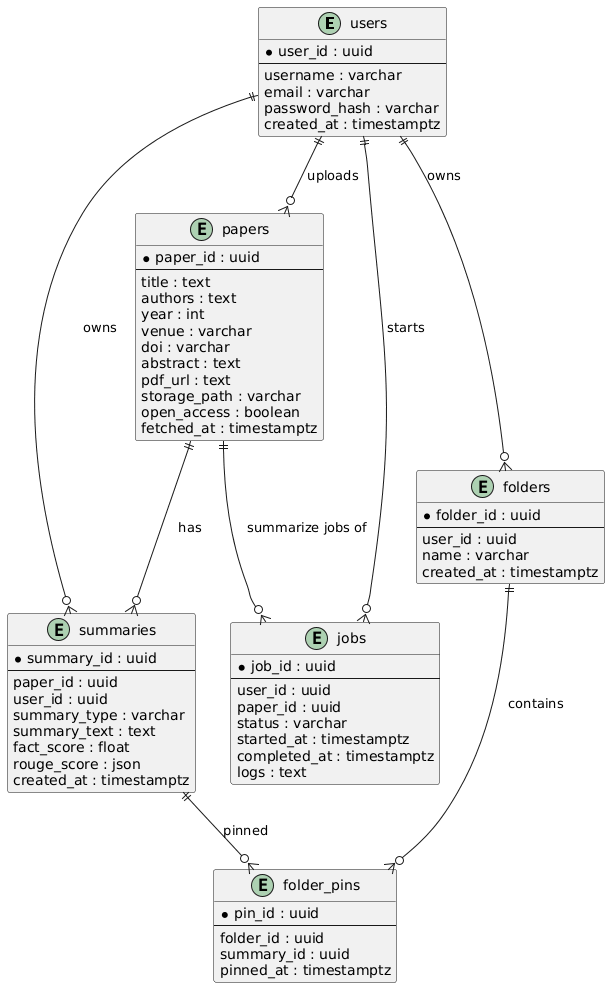

The diagram above was rendered by PlantUML. Its source (embedded in the PNG):
@startuml
entity users {
  *user_id : uuid
  --
  username : varchar
  email : varchar
  password_hash : varchar
  created_at : timestamptz
}

entity papers {
  *paper_id : uuid
  --
  title : text
  authors : text
  year : int
  venue : varchar
  doi : varchar
  abstract : text
  pdf_url : text
  storage_path : varchar
  open_access : boolean
  fetched_at : timestamptz
}

entity summaries {
  *summary_id : uuid
  --
  paper_id : uuid
  user_id : uuid
  summary_type : varchar
  summary_text : text
  fact_score : float
  rouge_score : json
  created_at : timestamptz
}

entity folders {
  *folder_id : uuid
  --
  user_id : uuid
  name : varchar
  created_at : timestamptz
}

entity folder_pins {
  *pin_id : uuid
  --
  folder_id : uuid
  summary_id : uuid
  pinned_at : timestamptz
}

entity jobs {
  *job_id : uuid
  --
  user_id : uuid
  paper_id : uuid
  status : varchar
  started_at : timestamptz
  completed_at : timestamptz
  logs : text
}

users ||--o{ papers : "uploads"
users ||--o{ summaries : "owns"
papers ||--o{ summaries : "has"
users ||--o{ folders : "owns"
folders ||--o{ folder_pins : "contains"
summaries ||--o{ folder_pins : "pinned"
users ||--o{ jobs : "starts"
papers ||--o{ jobs : "summarize jobs of"
@enduml